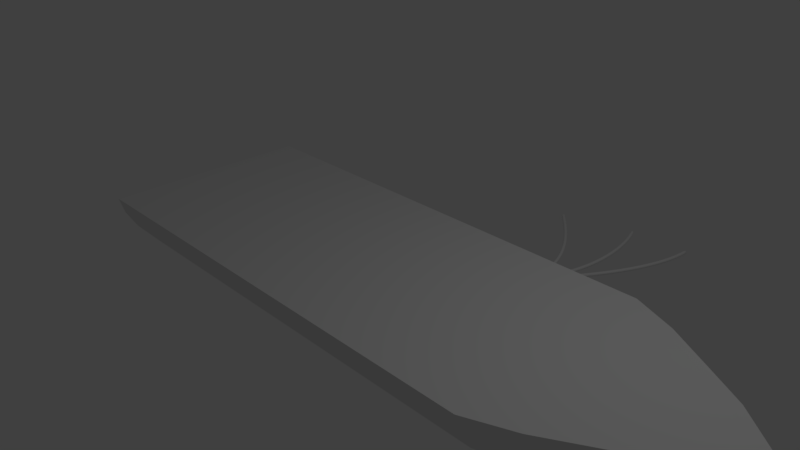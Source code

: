 # Source: statek4.blend  (saved by Blender 2.79.0; exported with 4.5.12 LTS)
import bpy
from mathutils import Matrix  # noqa: F401  (used for matrix-valued properties, if any)

bpy.ops.wm.read_factory_settings(use_empty=True)
scene = bpy.context.scene
scene.name = 'Scene'

# ---- collections
col_collection_1 = bpy.data.collections.new('Collection 1'); scene.collection.children.link(col_collection_1)

# ---- world
world_world = bpy.data.worlds.new('World'); scene.world = world_world
world_world.color = (0.05088, 0.05088, 0.05088)
world_world.use_sun_shadow = False
world_world.sun_shadow_jitter_overblur = 0.0
world_world.cycles.sampling_method = 'MANUAL'

# ---- cameras
cam_camera = bpy.data.cameras.new('Camera')
cam_camera.clip_end = 100.0
cam_camera.lens = 35.0
cam_camera.sensor_width = 32.0
cam_camera.sensor_height = 18.0
cam_camera.ortho_scale = 7.314
cam_camera.dof.focus_distance = 0.0

# ---- lights
light_lamp = bpy.data.lights.new('Lamp', 'POINT')
light_lamp.transmission_factor = 0.0
light_lamp.cutoff_distance = 30.0
light_lamp.energy = 100.0
light_lamp.shadow_buffer_clip_start = 1.001
light_lamp.shadow_soft_size = 0.1
light_lamp.shadow_maximum_resolution = 0.006
light_lamp.use_absolute_resolution = True

# ---- meshes
me_cylinder = bpy.data.meshes.new('Cylinder')
me_cylinder.from_pydata([(-5.944e-08, 1.0, -1.264), (0.0, 1.006, 1.0), (0.1951, 0.9868, 1.0), (0.3827, 0.9304, 1.0), (0.5586, 0.8393, 1.0), (0.7334, 0.7157, 1.0), (0.9019, 0.5648, 1.0), (1.05, 0.3827, -1.025), (1.05, 0.3926, 1.0), (1.156, 0.1951, -1.047), (1.156, 0.2054, 1.0), (1.197, 0.0, 1.0), (1.156, 0.0, 1.848), (1.05, 0.0, 1.848), (0.9019, 0.0, 1.848), (0.7334, 0.0, 1.848), (0.5586, 0.0, 1.848), (0.3827, 0.0, 1.848), (0.1951, 0.0, 1.848), (-1.586e-08, 0.0, 1.653), (1.908e-07, 0.0, 1.848), (1.197, 0.0, 1.848), (-2.224e-07, 0.0, -1.264), (-1.629e-07, 0.0, 1.0), (0.1951, 0.9808, -1.23), (0.5586, 0.8315, -1.062), (0.7334, 0.7071, -1.02), (0.9019, 0.5556, -1.015), (1.197, 0.0, -1.073), (0.3827, 0.9247, -1.179), (1.05, 0.0, -1.025), (1.156, 0.0, -1.047), (0.1951, 0.0, -1.23), (0.5586, 0.0, -1.062), (0.7334, 0.0, -1.02), (0.9019, 0.0, -1.015), (0.3827, 0.0, -1.179), (1.197, 0.0, 1.426), (0.3827, 0.5602, 1.426), (0.1951, 0.5866, 1.426), (9.588e-08, 0.5957, 1.426), (-8.901e-08, 0.0, 1.328), (0.5586, 0.5164, 1.426), (0.7334, 0.4567, 1.426), (0.9019, 0.3834, 1.426), (1.156, 0.2086, 1.426), (1.05, 0.3, 1.426), (1.197, 0.0, 1.211), (0.1951, 0.8238, 1.211), (4.741e-08, 0.8382, 1.211), (1.156, 0.2333, 1.211), (0.3827, 0.781, 1.211), (-1.264e-07, 0.0, 1.162), (0.5586, 0.7116, 1.211), (0.7334, 0.6181, 1.211), (0.9019, 0.5042, 1.211), (1.05, 0.3743, 1.211), (0.3827, 0.3659, 1.609), (-5.723e-08, 0.0, 1.47), (0.5586, 0.3404, 1.609), (0.7334, 0.3058, 1.609), (0.9019, 0.2633, 1.609), (1.05, 0.2151, 1.609), (1.197, 0.0, 1.609), (0.1951, 0.3812, 1.609), (1.371e-07, 0.3865, 1.609), (1.156, 0.1625, 1.609)], [], [(0, 1, 2, 24), (24, 2, 3, 29), (29, 3, 4, 25), (25, 4, 5, 26), (26, 5, 6, 27), (27, 6, 8, 7), (7, 8, 10, 9), (9, 10, 11, 28), (63, 66, 12, 21), (57, 64, 18, 17), (59, 57, 17, 16), (64, 65, 20, 18), (65, 58, 19, 20), (60, 59, 16, 15), (61, 60, 15, 14), (62, 61, 14, 13), (66, 62, 13, 12), (0, 22, 23, 1), (26, 27, 35, 34), (27, 7, 30, 35), (29, 25, 33, 36), (24, 29, 36, 32), (25, 26, 34, 33), (7, 9, 31, 30), (28, 31, 9), (0, 24, 32, 22), (50, 56, 46, 45), (56, 55, 44, 46), (55, 54, 43, 44), (54, 53, 42, 43), (49, 52, 41, 40), (48, 49, 40, 39), (53, 51, 38, 42), (51, 48, 39, 38), (47, 50, 45, 37), (11, 10, 50, 47), (3, 2, 48, 51), (4, 3, 51, 53), (2, 1, 49, 48), (1, 23, 52, 49), (5, 4, 53, 54), (6, 5, 54, 55), (8, 6, 55, 56), (10, 8, 56, 50), (45, 46, 62, 66), (46, 44, 61, 62), (44, 43, 60, 61), (43, 42, 59, 60), (40, 41, 58, 65), (39, 40, 65, 64), (42, 38, 57, 59), (38, 39, 64, 57), (37, 45, 66, 63)])
me_cylinder.use_remesh_preserve_volume = False
me_cylinder.use_remesh_preserve_attributes = False
me_cylinder.use_mirror_vertex_groups = False
me_cylinder.update()

# ---- curves / text
cu_nurbscurve = bpy.data.curves.new('NurbsCurve', 'CURVE')
cu_nurbscurve.dimensions = '3D'
_sp = cu_nurbscurve.splines.new('NURBS'); _sp.points.add(3)
_sp.points.foreach_set('co', [-3.411, -0.04248, 2.499e-08, 1.0, -1.468, 1.573, -7.496e-08, 1.0, 1.369, -0.1521, 2.499e-08, 1.0, 2.235, -1.524, 2.499e-08, 1.0])
_sp.order_v = 0
_sp = cu_nurbscurve.splines.new('NURBS'); _sp.points.add(3)
_sp.points.foreach_set('co', [-2.609, -1.161, 0.0, 1.0, -1.654, 0.301, 0.0, 1.0, 1.396, 0.3989, 0.0, 1.0, 2.303, -2.555, 0.0, 1.0])
_sp.order_v = 0
_sp = cu_nurbscurve.splines.new('NURBS'); _sp.points.add(3)
_sp.points.foreach_set('co', [-2.794, -3.075, 0.0, 1.0, -1.061, -0.9636, 0.0, 1.0, 1.016, 0.4546, 0.0, 1.0, 3.33, -1.428, 0.0, 1.0])
_sp.order_v = 0
cu_nurbscurve.use_path = True
cu_nurbscurve.use_path_clamp = True
cu_nurbscurve.bevel_resolution = 5
cu_nurbscurve.bevel_depth = 0.027
cu_nurbscurve.fill_mode = 'FULL'

# ---- objects
ob_nurbscurve = bpy.data.objects.new('NurbsCurve', cu_nurbscurve)
ob_cylinder = bpy.data.objects.new('Cylinder', me_cylinder)
ob_lamp = bpy.data.objects.new('Lamp', light_lamp)
ob_camera = bpy.data.objects.new('Camera', cam_camera)

# ---- transforms, parenting, visibility, modifiers, constraints
ob_nurbscurve.location = (0.7699, 3.626, -1.104)
ob_nurbscurve.rotation_euler = (0.0, -0.0, -1.571)
ob_nurbscurve.lineart.crease_threshold = 0.0
ob_cylinder.location = (0.0, 0.0, 0.0)
ob_cylinder.rotation_euler = (-0.0, 1.571, 0.0)
ob_cylinder.scale = (1.0, 1.541, 2.981)
ob_cylinder.lineart.crease_threshold = 0.0
_m = ob_cylinder.modifiers.new('Mirror', 'MIRROR')
_m.use_axis = (False, True, False)
_m.use_clip = True
ob_lamp.location = (4.076, 1.005, 5.904)
ob_lamp.rotation_euler = (0.6503, 0.05522, 1.866)
ob_lamp.lock_rotations_4d = False
ob_lamp.empty_display_type = 'ARROWS'
ob_lamp.color = (0.0, 0.0, 0.0, 0.0)
ob_lamp.lineart.crease_threshold = 0.0
ob_camera.location = (7.481, -6.508, 5.344)
ob_camera.rotation_euler = (1.109, 0.0, 0.8149)
ob_camera.lock_rotations_4d = False
ob_camera.empty_display_type = 'ARROWS'
ob_camera.color = (0.0, 0.0, 0.0, 0.0)
ob_camera.display_type = 'WIRE'
ob_camera.lineart.crease_threshold = 0.0

# ---- collection membership
col_collection_1.objects.link(ob_nurbscurve)
col_collection_1.objects.link(ob_cylinder)
col_collection_1.objects.link(ob_lamp)
col_collection_1.objects.link(ob_camera)

# ---- scene / render settings (as saved in the file)
scene.camera = ob_camera
scene.frame_start = 1; scene.frame_end = 250; scene.frame_set(0)
scene.render.engine = 'CYCLES'
scene.render.resolution_percentage = 50
scene.render.dither_intensity = 0.0
scene.cycles.use_denoising = False
scene.cycles.samples = 128
scene.cycles.sampling_pattern = 'TABULATED_SOBOL'
scene.cycles.use_adaptive_sampling = False
scene.cycles.use_light_tree = False
scene.cycles.blur_glossy = 0.0
scene.cycles.sample_clamp_indirect = 0.0
scene.view_settings.view_transform = 'Standard'
bpy.context.view_layer.update()

